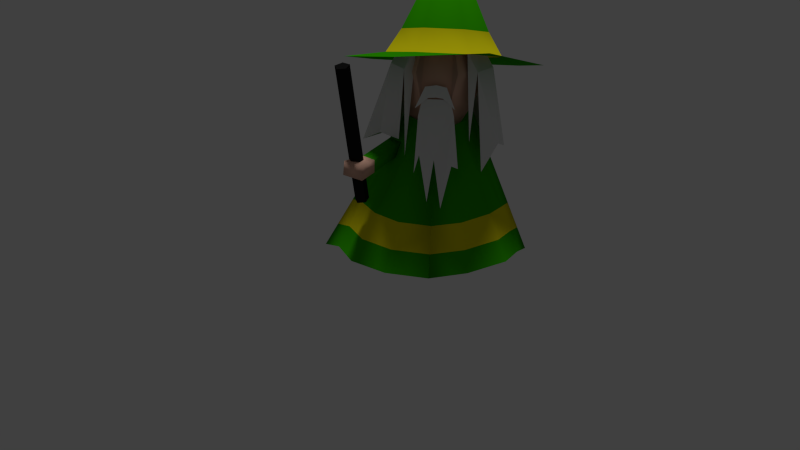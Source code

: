 # Source: untitled21b-textures.blend  (saved by Blender 2.66.1; exported with 4.5.12 LTS)
import bpy
from mathutils import Matrix  # noqa: F401  (used for matrix-valued properties, if any)

bpy.ops.wm.read_factory_settings(use_empty=True)
scene = bpy.context.scene
scene.name = 'Scene'

# ---- collections
col_collection_1 = bpy.data.collections.new('Collection 1'); scene.collection.children.link(col_collection_1)

# ---- materials (node trees are filled in below, after node groups)
mat_material_009 = bpy.data.materials.new('Material.009')
mat_material_009.alpha_threshold = 0.0
mat_material_009.use_transparent_shadow = False
mat_material_009.roughness = 0.5
mat_material_009.line_color = (0.0, 0.0, 0.0, 1.0)
mat_material_008 = bpy.data.materials.new('Material.008')
mat_material_008.alpha_threshold = 0.0
mat_material_008.use_transparent_shadow = False
mat_material_008.roughness = 0.5
mat_material_008.line_color = (0.0, 0.0, 0.0, 1.0)
mat_material_007 = bpy.data.materials.new('Material.007')
mat_material_007.alpha_threshold = 0.0
mat_material_007.use_transparent_shadow = False
mat_material_007.roughness = 0.5
mat_material_007.line_color = (0.0, 0.0, 0.0, 1.0)
mat_material = bpy.data.materials.new('Material')
mat_material.alpha_threshold = 0.0
mat_material.use_transparent_shadow = False
mat_material.diffuse_color = (0.8, 0.7173, 0.006354, 1.0)
mat_material.specular_color = (1.0, 0.9178, 0.2373)
mat_material.roughness = 0.5
mat_material.line_color = (0.0, 0.0, 0.0, 1.0)
mat_material_001 = bpy.data.materials.new('Material.001')
mat_material_001.alpha_threshold = 0.0
mat_material_001.use_transparent_shadow = False
mat_material_001.diffuse_color = (0.03365, 0.3931, 0.0, 1.0)
mat_material_001.specular_color = (0.1306, 0.686, 0.101)
mat_material_001.roughness = 0.5
mat_material_001.line_color = (0.0, 0.0, 0.0, 1.0)
mat_material_002 = bpy.data.materials.new('Material.002')
mat_material_002.alpha_threshold = 0.0
mat_material_002.use_transparent_shadow = False
mat_material_002.diffuse_color = (0.002064, 0.002064, 0.002064, 1.0)
mat_material_002.roughness = 0.5
mat_material_002.line_color = (0.0, 0.0, 0.0, 1.0)
mat_material_004 = bpy.data.materials.new('Material.004')
mat_material_004.alpha_threshold = 0.0
mat_material_004.use_transparent_shadow = False
mat_material_004.diffuse_color = (0.7991, 0.4735, 0.3564, 1.0)
mat_material_004.specular_color = (0.723, 0.5343, 0.4211)
mat_material_004.roughness = 0.5
mat_material_004.line_color = (0.0, 0.0, 0.0, 1.0)
mat_material_005 = bpy.data.materials.new('Material.005')
mat_material_005.alpha_threshold = 0.0
mat_material_005.use_transparent_shadow = False
mat_material_005.diffuse_color = (0.01002, 0.01002, 0.01002, 1.0)
mat_material_005.roughness = 0.5
mat_material_005.line_color = (0.0, 0.0, 0.0, 1.0)

# ---- material node trees

# ---- world
world_world = bpy.data.worlds.new('World'); scene.world = world_world
world_world.color = (0.05088, 0.05088, 0.05088)
world_world.use_sun_shadow = False
world_world.sun_shadow_jitter_overblur = 0.0
world_world.cycles.sampling_method = 'MANUAL'
world_world.cycles.sample_map_resolution = 256

# ---- cameras
cam_camera = bpy.data.cameras.new('Camera')
cam_camera.clip_end = 100.0
cam_camera.lens = 35.0
cam_camera.sensor_width = 32.0
cam_camera.sensor_height = 18.0
cam_camera.ortho_scale = 7.314
cam_camera.dof.focus_distance = 0.0
cam_camera.dof.aperture_fstop = 128.0

# ---- lights
light_sun = bpy.data.lights.new('Sun', 'SUN')
light_sun.transmission_factor = 0.0
light_sun.angle = 0.1993
light_sun.energy = 1.0
light_sun.shadow_buffer_clip_start = 0.5
light_sun.shadow_soft_size = 0.1
light_sun.shadow_cascade_max_distance = 1000.0
light_sun.cycles.use_multiple_importance_sampling = False

# ---- meshes
me_cylinder_001 = bpy.data.meshes.new('Cylinder.001')
me_cylinder_001.from_pydata([(0.316, 1.06, -1.307), (0.2919, 0.5198, 0.3914), (0.8083, 0.4393, -0.9261), (0.6225, 0.2943, 0.3705), (1.273, 0.09978, -1.075), (0.8781, -0.1815, 0.3319), (0.8741, -0.586, -1.391), (0.7111, -0.687, 0.2383), (0.306, 0.3455, 0.7467), (0.5417, 0.1847, 0.7318), (0.7193, -0.1529, 0.7044), (0.601, -0.511, 0.6381), (0.9686, -0.396, 0.2922), (1.12, -0.5641, -0.9059), (0.1339, 0.8645, -0.9261), (0.1339, 0.5107, 0.3777), (0.5353, -0.6273, 0.5442), (0.6454, -0.6952, -0.8795), (0.1346, 0.339, 0.7369), (0.7033, -0.3049, 0.6763), (-0.04814, 1.06, -1.307), (-0.02405, 0.5198, 0.3914), (-0.5404, 0.4393, -0.9261), (-0.3546, 0.2943, 0.3705), (-1.123, 0.09978, -1.075), (-0.6102, -0.1815, 0.3319), (-0.4923, -0.4994, -0.9223), (-0.4432, -0.687, 0.2383), (-0.03681, 0.3455, 0.7467), (-0.2725, 0.1847, 0.7318), (-0.4548, -0.1546, 0.7043), (-0.3331, -0.511, 0.6381), (-0.6665, -0.396, 0.2922), (-0.8281, -0.09586, -0.9059), (-0.2674, -0.5546, 0.5442), (-0.3775, -0.7306, -1.141), (-0.4354, -0.3049, 0.6763)], [], [(0, 1, 3, 2), (2, 3, 5, 4), (13, 12, 7, 6), (7, 12, 19, 11), (1, 15, 18, 8), (14, 15, 1, 0), (4, 5, 12, 13), (12, 5, 10, 19), (5, 3, 9, 10), (3, 1, 8, 9), (7, 11, 16, 17), (20, 21, 23, 22), (22, 23, 25, 24), (33, 32, 27, 26), (27, 32, 36, 31), (24, 25, 32, 33), (32, 25, 30, 36), (25, 23, 29, 30), (23, 21, 28, 29), (27, 31, 34, 35), (21, 15, 18, 28), (14, 15, 21, 20)])
_uv = me_cylinder_001.uv_layers.new(name='UVMap')
_uv.uv.foreach_set('vector', [0.5595, 0.2435, 0.5536, 0.5315, 0.6179, 0.5423, 0.6725, 0.3348, 0.6725, 0.3348, 0.6179, 0.5423, 0.7046, 0.5621, 0.7693, 0.3283, 0.8527, 0.4075, 0.7421, 0.569, 0.7955, 0.6043, 0.9344, 0.3665, 0.7955, 0.6043, 0.7421, 0.569, 0.6951, 0.6313, 0.7312, 0.6537, 0.5536, 0.5315, 0.526, 0.5298, 0.526, 0.5988, 0.5565, 0.5996, 0.5269, 0.3131, 0.526, 0.5298, 0.5536, 0.5315, 0.5595, 0.2435, 0.7693, 0.3283, 0.7046, 0.5621, 0.7421, 0.569, 0.8527, 0.4075, 0.7421, 0.569, 0.7046, 0.5621, 0.6699, 0.6227, 0.6951, 0.6313, 0.7046, 0.5621, 0.6179, 0.5423, 0.6058, 0.6063, 0.6699, 0.6227, 0.6179, 0.5423, 0.5536, 0.5315, 0.5565, 0.5996, 0.6058, 0.6063, 0.7955, 0.6043, 0.7312, 0.6537, 0.7602, 0.6582, 0.9816, 0.5273, 0.4947, 0.243, 0.4983, 0.5314, 0.4337, 0.5422, 0.3809, 0.3331, 0.3809, 0.3331, 0.4337, 0.5422, 0.3459, 0.5636, 0.269, 0.3231, 0.2429, 0.381, 0.3104, 0.5738, 0.2598, 0.6075, 0.1657, 0.4328, 0.2598, 0.6075, 0.3104, 0.5738, 0.3582, 0.6322, 0.3231, 0.6544, 0.269, 0.3231, 0.3459, 0.5636, 0.3104, 0.5738, 0.2429, 0.381, 0.3104, 0.5738, 0.3459, 0.5636, 0.3823, 0.6228, 0.3582, 0.6322, 0.3459, 0.5636, 0.4337, 0.5422, 0.4462, 0.6061, 0.3823, 0.6228, 0.4337, 0.5422, 0.4983, 0.5314, 0.4954, 0.5994, 0.4462, 0.6061, 0.2598, 0.6075, 0.3231, 0.6544, 0.302, 0.6582, 0.02476, 0.5521, 0.4983, 0.5314, 0.526, 0.5298, 0.526, 0.5988, 0.4954, 0.5994, 0.5269, 0.3131, 0.526, 0.5298, 0.4983, 0.5314, 0.4947, 0.243])
me_cylinder_001.materials.append(mat_material_009)
me_cylinder_001.use_remesh_preserve_volume = False
me_cylinder_001.use_remesh_preserve_attributes = False
me_cylinder_001.use_mirror_vertex_groups = False
me_cylinder_001.update()
me_plane_008 = bpy.data.meshes.new('Plane.008')
me_plane_008.from_pydata([(1.526, -3.141, -0.4076), (-0.8927, 1.008, -0.1045), (0.7986, 1.008, -0.1045), (-1.62, -3.141, -0.4076), (-3.725e-09, -0.9482, -0.5214), (-0.02031, 1.379, -0.1238), (0.5331, -1.102, -0.5134), (-0.6272, -1.102, -0.5134)], [], [(7, 3, 1), (4, 7, 1, 5), (6, 0, 2), (4, 6, 2, 5)])
_uv = me_plane_008.uv_layers.new(name='UVMap')
_uv.uv.foreach_set('vector', [0.3251, 0.5235, 0.03121, 0.3249, 0.2465, 0.729, 0.5108, 0.5385, 0.3251, 0.5235, 0.2465, 0.729, 0.5048, 0.7651, 0.6686, 0.5235, 0.9625, 0.3249, 0.7472, 0.729, 0.5108, 0.5385, 0.6686, 0.5235, 0.7472, 0.729, 0.5048, 0.7651])
me_plane_008.materials.append(mat_material_008)
me_plane_008.use_remesh_preserve_volume = False
me_plane_008.use_remesh_preserve_attributes = False
me_plane_008.use_mirror_vertex_groups = False
me_plane_008.update()
me_plane_006 = bpy.data.meshes.new('Plane.006')
me_plane_006.from_pydata([(1.0, -1.011, 0.3056), (-0.2927, -2.138, 0.4142), (0.7632, 0.9548, -0.02965), (-0.8105, 0.949, -0.02697), (0.0, -0.8643, 0.181), (0.0, 0.9606, -0.03234), (1.372, -1.075, 0.3173), (-1.0, 0.4678, 0.05215), (-0.838, -0.7105, 0.2678), (1.0, 0.4678, 0.05215), (0.5, -2.297, 0.5262), (-1.101, -1.259, 0.3682)], [], [(4, 9, 2, 5), (10, 0, 9, 4), (9, 0, 6), (7, 4, 5, 3), (4, 7, 8, 1), (8, 7, 11)])
_uv = me_plane_006.uv_layers.new(name='UVMap')
_uv.uv.foreach_set('vector', [0.5163, 0.4323, 0.6844, 0.809, 0.6465, 0.9504, 0.5207, 0.9552, 0.5972, 0.0119, 0.6817, 0.3821, 0.6844, 0.809, 0.5163, 0.4323, 0.6844, 0.809, 0.6817, 0.3821, 0.7429, 0.3624, 0.3547, 0.8172, 0.5163, 0.4323, 0.5207, 0.9552, 0.3871, 0.9552, 0.5163, 0.4323, 0.3547, 0.8172, 0.3774, 0.4754, 0.4645, 0.06514, 0.3774, 0.4754, 0.3547, 0.8172, 0.3322, 0.3183])
me_plane_006.materials.append(mat_material_007)
me_plane_006.use_remesh_preserve_volume = False
me_plane_006.use_remesh_preserve_attributes = False
me_plane_006.use_mirror_vertex_groups = False
me_plane_006.update()
me_cone_002 = bpy.data.meshes.new('Cone.002')
me_cone_002.from_pydata([(-0.7822, -0.4605, 0.1381), (-0.5342, 0.004472, 0.242), (-0.4094, -0.07107, 0.2194), (-0.6574, -0.536, 0.1155), (-0.7822, -0.5028, 0.2795), (-0.5342, -0.03783, 0.3835), (-0.4094, -0.1134, 0.3609), (-0.6574, -0.5783, 0.257), (-0.9705, -0.6394, 0.1001), (-0.7652, -0.7638, 0.07906), (-0.9553, -0.7084, 0.266), (-0.75, -0.8329, 0.2449)], [], [(4, 5, 1, 0), (5, 6, 2, 1), (6, 7, 3, 2), (0, 1, 2, 3), (7, 6, 5, 4), (7, 4, 10, 11), (3, 7, 11, 9), (11, 10, 8, 9), (0, 3, 9, 8), (4, 0, 8, 10)])
me_cone_002.polygons.foreach_set('use_smooth', [True] * 10)
me_cone_002.polygons.foreach_set('material_index', [1, 1, 1, 1, 1, 3, 3, 3, 3, 3])
_uv = me_cone_002.uv_layers.new(name='UVMap')
_uv.uv.foreach_set('vector', [0.798, 0.2626, 0.7962, 0.7869, 0.6511, 0.7964, 0.6529, 0.2721, 0.3289, 0.9244, 0.3288, 0.7789, 0.4743, 0.7787, 0.4745, 0.9242, 0.4753, 0.7929, 0.5049, 0.2647, 0.6493, 0.2818, 0.6197, 0.81, 0.3005, 0.5279, 0.262, 0.0, 0.4075, 0.001306, 0.446, 0.5292, 0.1856, 0.261, 0.1466, 0.7876, 0.001102, 0.7886, 0.04009, 0.262, 0.1856, 0.261, 0.04009, 0.262, 0.0, 0.0001035, 0.2372, 0.0, 0.6493, 0.2818, 0.5049, 0.2647, 0.4745, 0.0, 0.6488, 0.03075, 1.0, 0.0, 0.9998, 0.2375, 0.8253, 0.271, 0.8255, 0.0335, 0.3005, 0.5279, 0.446, 0.5292, 0.4745, 0.7784, 0.2372, 0.7787, 0.798, 0.2626, 0.6529, 0.2721, 0.6493, 0.01767, 0.8253, 0.0])
me_cone_002.materials.append(mat_material)
me_cone_002.materials.append(mat_material_001)
me_cone_002.materials.append(mat_material_002)
me_cone_002.materials.append(mat_material_004)
me_cone_002.use_remesh_preserve_volume = False
me_cone_002.use_remesh_preserve_attributes = False
me_cone_002.use_mirror_vertex_groups = False
me_cone_002.update()
me_cone_000 = bpy.data.meshes.new('Cone.000')
me_cone_000.from_pydata([(0.0, 0.628, 1.181), (0.491, 0.3916, 1.181), (0.6123, -0.1397, 1.181), (0.0, 0.0, 2.425), (0.2725, -0.5658, 1.181), (-0.2725, -0.5658, 1.181), (-0.6123, -0.1397, 1.181), (-0.491, 0.3916, 1.181), (1.274e-08, 1.069, 1.113), (0.836, 0.6667, 1.113), (1.042, -0.2379, 1.113), (0.4639, -0.9634, 1.188), (-0.4639, -0.9634, 1.113), (-1.042, -0.2379, 1.113), (-0.836, 0.6667, 1.113), (0.2044, -0.4244, 1.43), (0.3683, 0.2937, 1.43), (0.4592, -0.1048, 1.43), (-0.3683, 0.2937, 1.43), (-0.4592, -0.1048, 1.43), (-0.2044, -0.4244, 1.43), (0.0, 0.471, 1.43)], [], [(0, 1, 9, 8), (4, 5, 12, 11), (5, 6, 13, 12), (6, 7, 14, 13), (2, 4, 11, 10), (7, 0, 8, 14), (1, 2, 10, 9), (19, 3, 18), (21, 3, 16), (18, 3, 21), (16, 3, 17), (15, 3, 20), (17, 3, 15), (6, 19, 18, 7), (0, 21, 16, 1), (7, 18, 21, 0), (1, 16, 17, 2), (5, 20, 19, 6), (4, 15, 20, 5), (2, 17, 15, 4), (20, 3, 19)])
me_cone_000.polygons.foreach_set('use_smooth', [True] * 21)
me_cone_000.polygons.foreach_set('material_index', [1, 1, 1, 1, 1, 1, 1, 1, 1, 1, 1, 1, 1, 0, 0, 0, 0, 0, 0, 0, 1])
_uv = me_cone_000.uv_layers.new(name='UVMap')
_uv.uv.foreach_set('vector', [0.6536, 0.7356, 0.7673, 0.4979, 0.9797, 0.5009, 0.783, 0.903, 0.3944, 0.2004, 0.1891, 0.3687, 9.897e-05, 0.2763, 0.3481, 9.897e-05, 0.1891, 0.3687, 0.1911, 0.6318, 9.897e-05, 0.7209, 9.897e-05, 0.2763, 0.1911, 0.6318, 0.3973, 0.7948, 0.3473, 0.9999, 9.897e-05, 0.7209, 0.6518, 0.2616, 0.3944, 0.2004, 0.3481, 9.897e-05, 0.7867, 0.09407, 0.3973, 0.7948, 0.6536, 0.7356, 0.783, 0.903, 0.3473, 0.9999, 0.7673, 0.4979, 0.6518, 0.2616, 0.7867, 0.09407, 0.9797, 0.5009, 0.3084, 0.5785, 0.4635, 0.4989, 0.429, 0.6699, 0.5757, 0.6326, 0.4635, 0.4989, 0.6381, 0.4946, 0.429, 0.6699, 0.4635, 0.4989, 0.5757, 0.6326, 0.6381, 0.4946, 0.4635, 0.4989, 0.569, 0.3597, 0.4202, 0.3288, 0.4635, 0.4989, 0.3042, 0.4271, 0.569, 0.3597, 0.4635, 0.4989, 0.4202, 0.3288, 0.1911, 0.6318, 0.3084, 0.5785, 0.429, 0.6699, 0.3973, 0.7948, 0.6536, 0.7356, 0.5757, 0.6326, 0.6381, 0.4946, 0.7673, 0.4979, 0.3973, 0.7948, 0.429, 0.6699, 0.5757, 0.6326, 0.6536, 0.7356, 0.7673, 0.4979, 0.6381, 0.4946, 0.569, 0.3597, 0.6518, 0.2616, 0.1891, 0.3687, 0.3042, 0.4271, 0.3084, 0.5785, 0.1911, 0.6318, 0.3944, 0.2004, 0.4202, 0.3288, 0.3042, 0.4271, 0.1891, 0.3687, 0.6518, 0.2616, 0.569, 0.3597, 0.4202, 0.3288, 0.3944, 0.2004, 0.3042, 0.4271, 0.4635, 0.4989, 0.3084, 0.5785])
me_cone_000.materials.append(mat_material)
me_cone_000.materials.append(mat_material_001)
me_cone_000.materials.append(mat_material_002)
me_cone_000.materials.append(mat_material_004)
me_cone_000.use_remesh_preserve_volume = False
me_cone_000.use_remesh_preserve_attributes = False
me_cone_000.use_mirror_vertex_groups = False
me_cone_000.update()
me_cylinder = bpy.data.meshes.new('Cylinder')
me_cylinder.from_pydata([(-0.7849, -0.4133, -0.1699), (-0.9689, -0.8982, 1.276), (-0.7103, -0.4655, -0.1779), (-0.8942, -0.9504, 1.268), (-0.7363, -0.5475, -0.2088), (-0.9203, -1.032, 1.237), (-0.8271, -0.546, -0.2198), (-1.011, -1.031, 1.226), (-0.8571, -0.4631, -0.1958), (-1.041, -0.948, 1.25)], [], [(0, 1, 3, 2), (2, 3, 5, 4), (4, 5, 7, 6), (3, 1, 9, 7, 5), (8, 9, 1, 0), (6, 7, 9, 8), (0, 2, 4, 6, 8)])
me_cylinder.materials.append(mat_material_005)
me_cylinder.use_remesh_preserve_volume = False
me_cylinder.use_remesh_preserve_attributes = False
me_cylinder.use_mirror_vertex_groups = False
me_cylinder.update()
me_sphere = bpy.data.meshes.new('Sphere')
me_sphere.from_pydata([(-0.3266, 0.059, 1.207), (-0.4396, 0.04274, 0.8606), (-0.3675, 0.002502, 0.5049), (-0.02992, -0.1029, 0.351), (0.04885, 0.3341, 1.151), (0.0354, 0.3939, 0.7885), (0.007928, 0.2776, 0.4489), (0.3773, 0.01957, 1.171), (0.5026, -0.01685, 0.8122), (0.3364, -0.03693, 0.4687), (0.00738, -0.1866, 1.218), (-0.03417, -0.251, 0.5169), (0.03384, 0.05099, 1.334), (0.1192, -0.266, 0.5595), (0.1544, -0.2174, 1.163), (0.1953, -0.2977, 0.8649), (-0.1835, -0.249, 0.575), (-0.1483, -0.2004, 1.179), (-0.2328, -0.2737, 0.8869), (-0.3261, -0.1073, -0.01264), (0.03803, -0.06996, 0.1462), (-0.002923, 0.3045, 0.1593), (0.1537, -0.0472, 0.1894)], [], [(1, 0, 4, 5), (2, 1, 5, 6), (6, 5, 8, 9), (5, 4, 7, 8), (2, 6, 21, 19), (0, 12, 4), (9, 3, 20, 22), (4, 12, 7), (3, 9, 13, 11), (7, 12, 10, 14), (3, 11, 16, 2), (10, 12, 0, 17), (18, 17, 0, 1), (16, 18, 1, 2), (8, 7, 14, 15), (9, 8, 15, 13), (15, 14, 10, 17, 18, 16, 11, 13), (20, 19, 21), (20, 21, 22), (6, 9, 22, 21), (3, 2, 19, 20)])
me_sphere.polygons.foreach_set('use_smooth', [True] * 21)
_uv = me_sphere.uv_layers.new(name='UVMap')
_uv.uv.foreach_set('vector', [0.4394, 0.9836, 0.3428, 0.9572, 0.3561, 0.8269, 0.4517, 0.8264, 0.5441, 0.9655, 0.4394, 0.9836, 0.4517, 0.8264, 0.5438, 0.8314, 0.5438, 0.8314, 0.4517, 0.8264, 0.45, 0.6649, 0.5554, 0.7047, 0.4517, 0.8264, 0.3561, 0.8269, 0.3429, 0.6997, 0.45, 0.6649, 0.1623, 0.9769, 0.03435, 0.8092, 0.1307, 0.8154, 0.1519, 0.8253, 0.7738, 0.9582, 0.7701, 0.7918, 0.9183, 0.7851, 0.1633, 0.6766, 0.2031, 0.8077, 0.1575, 0.8035, 0.1531, 0.7868, 0.9183, 0.7851, 0.7701, 0.7918, 0.7756, 0.6265, 0.2031, 0.8077, 0.1633, 0.6766, 0.2979, 0.7422, 0.2886, 0.8098, 0.7756, 0.6265, 0.7701, 0.7918, 0.6575, 0.7983, 0.6423, 0.7218, 0.2031, 0.8077, 0.2886, 0.8098, 0.3068, 0.8826, 0.1623, 0.9769, 0.6575, 0.7983, 0.7701, 0.7918, 0.7738, 0.9582, 0.6422, 0.8761, 0.3433, 0.3349, 0.3757, 0.5818, 0.1073, 0.6318, 0.04497, 0.3141, 0.3739, 0.08252, 0.3433, 0.3349, 0.04497, 0.3141, 0.1168, 0.01397, 0.9988, 0.3254, 0.9011, 0.6318, 0.629, 0.5773, 0.6594, 0.3353, 0.8989, 0.01775, 0.9988, 0.3254, 0.6594, 0.3353, 0.6279, 0.08889, 0.6594, 0.3353, 0.629, 0.5773, 0.5044, 0.623, 0.3757, 0.5818, 0.3433, 0.3349, 0.3739, 0.08252, 0.5023, 0.043, 0.6279, 0.08889, 0.1575, 0.8035, 0.1519, 0.8253, 0.1307, 0.8154, 0.1575, 0.8035, 0.1307, 0.8154, 0.1531, 0.7868, 0.03435, 0.8092, 0.1633, 0.6766, 0.1531, 0.7868, 0.1307, 0.8154, 0.2031, 0.8077, 0.1623, 0.9769, 0.1519, 0.8253, 0.1575, 0.8035])
me_sphere.materials.append(mat_material_004)
me_sphere.use_remesh_preserve_volume = False
me_sphere.use_remesh_preserve_attributes = False
me_sphere.use_mirror_vertex_groups = False
me_sphere.update()
me_cone_001 = bpy.data.meshes.new('Cone.001')
me_cone_001.from_pydata([(0.8501, 0.8535, -0.8293), (0.4193, 0.9624, -0.9323), (-0.04339, 1.157, -0.9097), (1.035, 0.131, -0.8525), (0.9111, -0.2088, -0.7864), (0.7628, -0.5859, -0.7709), (0.3671, -0.6213, -0.9119), (-0.04339, -0.8416, -0.9097), (0.9057, 0.5097, -0.8053), (-0.04098, -0.1612, 0.5315), (0.09709, -0.1179, 0.547), (0.1977, -0.1197, 0.5919), (0.3308, -0.03943, 0.6408), (0.3492, 0.1141, 0.6829), (0.2239, 0.2598, 0.7004), (0.1811, 0.3154, 0.6815), (-1.235, 0.1265, -0.9239), (-1.043, -0.2458, -0.8176), (-0.8684, -0.6314, -0.837), (0.09709, 0.3581, 0.6446), (-0.2122, -0.1274, 0.5881), (-0.3517, -0.03943, 0.6408), (-0.363, 0.1181, 0.6759), (-0.04098, 0.4405, 0.629), (-0.5061, -0.686, -0.9323), (-0.2146, 0.3034, 0.6516), (-0.179, -0.1179, 0.547), (-0.2831, 0.2258, 0.6592), (-0.8942, 0.9123, -0.8536), (-1.024, 0.5238, -0.8354), (-0.5061, 0.9624, -0.9323), (-0.179, 0.3581, 0.6446), (0.8196, -0.1821, -0.5614), (0.7982, 0.4703, -0.568), (0.3245, -0.542, -0.682), (0.7446, 0.7687, -0.5912), (-1.097, 0.1252, -0.6718), (0.3685, 0.8671, -0.6837), (-0.765, -0.552, -0.6123), (-0.4545, -0.5964, -0.6991), (-0.9069, 0.4769, -0.5998), (-0.7871, 0.8163, -0.6163), (-0.4545, 0.8671, -0.6837), (-0.04301, 1.044, -0.6672), (-0.04301, -0.7343, -0.6825), (0.6737, -0.5124, -0.5561), (-0.9338, -0.2133, -0.5877), (0.927, 0.1284, -0.6105), (0.6201, 0.6685, -0.31), (0.2743, -0.4483, -0.4104), (0.6713, 0.4238, -0.2877), (0.7116, -0.1506, -0.2958), (-0.04256, 0.9108, -0.3807), (-0.3937, 0.7547, -0.3902), (-0.6606, 0.703, -0.3362), (-0.769, 0.4214, -0.3216), (-0.3937, -0.4907, -0.4238), (-0.6428, -0.4581, -0.3471), (0.3085, 0.7547, -0.3902), (-0.9352, 0.1236, -0.374), (0.7993, 0.1252, -0.3247), (-0.8052, -0.1749, -0.3163), (0.5685, -0.4256, -0.3024), (-0.04256, -0.6077, -0.4143)], [], [(62, 11, 10, 49), (61, 21, 20, 57), (51, 12, 11, 62), (48, 15, 19, 58), (50, 14, 15, 48), (57, 20, 26, 56), (55, 27, 25, 54), (54, 25, 31, 53), (58, 19, 23, 52), (53, 31, 23, 52), (59, 22, 21, 61), (60, 13, 14, 50), (49, 10, 9, 63), (59, 22, 27, 55), (60, 13, 12, 51), (56, 26, 9, 63), (5, 45, 34, 6), (17, 46, 38, 18), (4, 32, 45, 5), (0, 35, 37, 1), (8, 33, 35, 0), (18, 38, 39, 24), (29, 40, 41, 28), (28, 41, 42, 30), (1, 37, 43, 2), (30, 42, 43, 2), (16, 36, 46, 17), (3, 47, 33, 8), (6, 34, 44, 7), (16, 36, 40, 29), (3, 47, 32, 4), (24, 39, 44, 7), (45, 62, 49, 34), (33, 50, 48, 35), (32, 51, 62, 45), (46, 61, 57, 38), (40, 55, 54, 41), (36, 59, 55, 40), (42, 53, 52, 43), (34, 49, 63, 44), (47, 60, 51, 32), (41, 54, 53, 42), (36, 59, 61, 46), (47, 60, 50, 33), (35, 48, 58, 37), (39, 56, 63, 44), (37, 58, 52, 43), (38, 57, 56, 39)])
me_cone_001.polygons.foreach_set('use_smooth', [True] * 48)
me_cone_001.polygons.foreach_set('material_index', [1, 1, 1, 1, 1, 1, 1, 1, 1, 1, 1, 1, 1, 1, 1, 1, 1, 1, 1, 1, 1, 1, 1, 1, 1, 1, 1, 1, 1, 1, 1, 1, 0, 0, 0, 0, 0, 0, 0, 0, 0, 0, 0, 0, 0, 0, 0, 0])
_uv = me_cone_001.uv_layers.new(name='UVMap')
_uv.uv.foreach_set('vector', [0.7342, 0.5929, 0.5389, 0.5286, 0.5265, 0.5427, 0.6921, 0.6847, 0.312, 0.6987, 0.4464, 0.5522, 0.467, 0.5603, 0.4033, 0.7683, 0.7418, 0.4893, 0.5451, 0.5058, 0.5389, 0.5286, 0.7342, 0.5929, 0.5966, 0.2587, 0.5047, 0.465, 0.4886, 0.4617, 0.4927, 0.2333, 0.6492, 0.3158, 0.5144, 0.4721, 0.5047, 0.465, 0.5966, 0.2587, 0.4033, 0.7683, 0.467, 0.5603, 0.4824, 0.5628, 0.4783, 0.7887, 0.2275, 0.5172, 0.4414, 0.511, 0.4455, 0.4934, 0.2233, 0.4229, 0.2233, 0.4229, 0.4455, 0.4934, 0.4478, 0.481, 0.2672, 0.3482, 0.4927, 0.2333, 0.4886, 0.4617, 0.462, 0.4593, 0.3634, 0.2592, 0.2672, 0.3482, 0.4478, 0.481, 0.462, 0.4593, 0.3634, 0.2592, 0.2252, 0.6325, 0.4399, 0.5314, 0.4464, 0.5522, 0.312, 0.6987, 0.7322, 0.3924, 0.5367, 0.4844, 0.5144, 0.4721, 0.6492, 0.3158, 0.6921, 0.6847, 0.5265, 0.5427, 0.5079, 0.5613, 0.6019, 0.7634, 0.2252, 0.6325, 0.4399, 0.5314, 0.4414, 0.511, 0.2275, 0.5172, 0.7322, 0.3924, 0.5367, 0.4844, 0.5451, 0.5058, 0.7418, 0.4893, 0.4783, 0.7887, 0.4824, 0.5628, 0.5079, 0.5613, 0.6019, 0.7634, 0.9368, 0.661, 0.8355, 0.6254, 0.7696, 0.758, 0.8456, 0.8322, 0.1615, 0.8558, 0.2375, 0.7776, 0.3562, 0.8693, 0.3138, 0.9671, 0.9591, 0.4688, 0.8483, 0.4793, 0.8355, 0.6254, 0.9368, 0.661, 0.6862, 0.03282, 0.643, 0.1472, 0.4859, 0.1168, 0.4781, 9.792e-05, 0.8107, 0.1478, 0.7292, 0.235, 0.643, 0.1472, 0.6862, 0.03282, 0.3138, 0.9671, 0.3562, 0.8693, 0.477, 0.8946, 0.4729, 0.9999, 0.004024, 0.5357, 0.1161, 0.5271, 0.1105, 0.3887, 9.814e-05, 0.3553, 9.814e-05, 0.3553, 0.1105, 0.3887, 0.1784, 0.275, 0.08855, 0.2028, 0.4781, 9.792e-05, 0.4859, 0.1168, 0.3111, 0.1572, 0.2591, 0.05729, 0.08855, 0.2028, 0.1784, 0.275, 0.3111, 0.1572, 0.2591, 0.05729, 9.792e-05, 0.7427, 0.1118, 0.6887, 0.2375, 0.7776, 0.1615, 0.8558, 0.9487, 0.2879, 0.8399, 0.341, 0.7292, 0.235, 0.8107, 0.1478, 0.8456, 0.8322, 0.7696, 0.758, 0.6433, 0.8637, 0.6821, 0.9626, 9.792e-05, 0.7427, 0.1118, 0.6887, 0.1161, 0.5271, 0.004024, 0.5357, 0.9487, 0.2879, 0.8399, 0.341, 0.8483, 0.4793, 0.9591, 0.4688, 0.4729, 0.9999, 0.477, 0.8946, 0.6433, 0.8637, 0.6821, 0.9626, 0.8355, 0.6254, 0.7342, 0.5929, 0.6921, 0.6847, 0.7696, 0.758, 0.7292, 0.235, 0.6492, 0.3158, 0.5966, 0.2587, 0.643, 0.1472, 0.8483, 0.4793, 0.7418, 0.4893, 0.7342, 0.5929, 0.8355, 0.6254, 0.2375, 0.7776, 0.312, 0.6987, 0.4033, 0.7683, 0.3562, 0.8693, 0.1161, 0.5271, 0.2275, 0.5172, 0.2233, 0.4229, 0.1105, 0.3887, 0.1118, 0.6887, 0.2252, 0.6325, 0.2275, 0.5172, 0.1161, 0.5271, 0.1784, 0.275, 0.2672, 0.3482, 0.3634, 0.2592, 0.3111, 0.1572, 0.7696, 0.758, 0.6921, 0.6847, 0.6019, 0.7634, 0.6433, 0.8637, 0.8399, 0.341, 0.7322, 0.3924, 0.7418, 0.4893, 0.8483, 0.4793, 0.1105, 0.3887, 0.2233, 0.4229, 0.2672, 0.3482, 0.1784, 0.275, 0.1118, 0.6887, 0.2252, 0.6325, 0.312, 0.6987, 0.2375, 0.7776, 0.8399, 0.341, 0.7322, 0.3924, 0.6492, 0.3158, 0.7292, 0.235, 0.643, 0.1472, 0.5966, 0.2587, 0.4927, 0.2333, 0.4859, 0.1168, 0.477, 0.8946, 0.4783, 0.7887, 0.6019, 0.7634, 0.6433, 0.8637, 0.4859, 0.1168, 0.4927, 0.2333, 0.3634, 0.2592, 0.3111, 0.1572, 0.3562, 0.8693, 0.4033, 0.7683, 0.4783, 0.7887, 0.477, 0.8946])
me_cone_001.materials.append(mat_material)
me_cone_001.materials.append(mat_material_001)
me_cone_001.materials.append(mat_material_002)
me_cone_001.materials.append(mat_material_004)
me_cone_001.use_remesh_preserve_volume = False
me_cone_001.use_remesh_preserve_attributes = False
me_cone_001.use_mirror_vertex_groups = False
me_cone_001.update()
arm_armature = bpy.data.armatures.new('Armature')  # bones are not reproduced

# ---- objects
ob_cylinder_001 = bpy.data.objects.new('Cylinder.001', me_cylinder_001)
ob_plane_005 = bpy.data.objects.new('Plane.005', me_plane_008)
ob_plane_004 = bpy.data.objects.new('Plane.004', me_plane_006)
ob_sun = bpy.data.objects.new('Sun', light_sun)
ob_cone_002 = bpy.data.objects.new('Cone.002', me_cone_002)
ob_cone_000 = bpy.data.objects.new('Cone.000', me_cone_000)
ob_armature = bpy.data.objects.new('Armature', arm_armature)
ob_cylinder = bpy.data.objects.new('Cylinder', me_cylinder)
ob_sphere = bpy.data.objects.new('Sphere', me_sphere)
ob_cone_001 = bpy.data.objects.new('Cone.001', me_cone_001)
ob_camera = bpy.data.objects.new('Camera', cam_camera)

# ---- transforms, parenting, visibility, modifiers, constraints
ob_cylinder_001.location = (-0.1115, 0.1306, 1.006)
ob_cylinder_001.scale = (0.6505, 0.6505, 0.6505)
ob_cylinder_001.lineart.crease_threshold = 0.0
ob_plane_005.location = (-0.05921, -0.3689, 0.9434)
ob_plane_005.rotation_euler = (1.437, -0.0, 0.0)
ob_plane_005.scale = (0.1322, 0.05428, 0.05428)
ob_plane_005.lineart.crease_threshold = 0.0
ob_plane_004.location = (-0.05016, -0.3523, 0.5422)
ob_plane_004.rotation_euler = (1.571, -0.0, 0.0)
ob_plane_004.scale = (0.1849, 0.3412, 0.3412)
ob_plane_004.lineart.crease_threshold = 0.0
ob_sun.location = (-2.669, -5.805, -0.1735)
ob_sun.lineart.crease_threshold = 0.0
ob_cone_002.location = (0.0, 0.0, 0.0)
ob_cone_002.lineart.crease_threshold = 0.0
ob_cone_000.location = (0.0, -0.02785, 0.1027)
ob_cone_000.rotation_euler = (-0.1403, -0.002633, -0.03747)
ob_cone_000.lineart.crease_threshold = 0.0
_m = ob_cone_000.modifiers.new('Collision', 'COLLISION')
ob_armature.location = (0.0, 0.0, 0.0)
ob_armature.lineart.crease_threshold = 0.0
ob_cylinder.location = (0.0, 0.0, 0.0)
ob_cylinder.lineart.crease_threshold = 0.0
ob_sphere.location = (0.0, 0.0, 0.2652)
ob_sphere.rotation_euler = (-0.0004051, -0.05495, 0.01474)
ob_sphere.scale = (1.0, 1.241, 1.0)
ob_sphere.lineart.crease_threshold = 0.0
ob_cone_001.location = (0.0, 0.0, 0.0)
ob_cone_001.lineart.crease_threshold = 0.0
_m = ob_cone_001.modifiers.new('Collision', 'COLLISION')
ob_camera.location = (-0.06776, -9.314, 2.358)
ob_camera.rotation_euler = (1.262, -0.03776, 0.04656)
ob_camera.lock_rotations_4d = False
ob_camera.empty_display_type = 'ARROWS'
ob_camera.color = (0.0, 0.0, 0.0, 0.0)
ob_camera.display_type = 'WIRE'
ob_camera.lineart.crease_threshold = 0.0

# ---- collection membership
col_collection_1.objects.link(ob_cylinder_001)
col_collection_1.objects.link(ob_plane_005)
col_collection_1.objects.link(ob_plane_004)
col_collection_1.objects.link(ob_sun)
col_collection_1.objects.link(ob_cone_002)
col_collection_1.objects.link(ob_cone_000)
col_collection_1.objects.link(ob_armature)
col_collection_1.objects.link(ob_cylinder)
col_collection_1.objects.link(ob_sphere)
col_collection_1.objects.link(ob_cone_001)
col_collection_1.objects.link(ob_camera)

# ---- scene / render settings (as saved in the file)
scene.camera = ob_camera
scene.frame_start = 1; scene.frame_end = 30; scene.frame_set(26)
scene.render.engine = 'BLENDER_EEVEE_NEXT'
scene.render.image_settings.color_mode = 'RGB'
scene.render.image_settings.compression = 90
scene.render.resolution_percentage = 50
scene.render.dither_intensity = 0.0
scene.render.bake_margin = 2
scene.cycles.use_denoising = False
scene.cycles.samples = 10
scene.cycles.sampling_pattern = 'TABULATED_SOBOL'
scene.cycles.light_sampling_threshold = 0.0
scene.cycles.use_adaptive_sampling = False
scene.cycles.use_light_tree = False
scene.cycles.blur_glossy = 0.0
scene.cycles.volume_bounces = 1
scene.cycles.pixel_filter_type = 'GAUSSIAN'
scene.cycles.sample_clamp_indirect = 0.0
scene.view_settings.view_transform = 'Standard'
bpy.context.view_layer.update()
